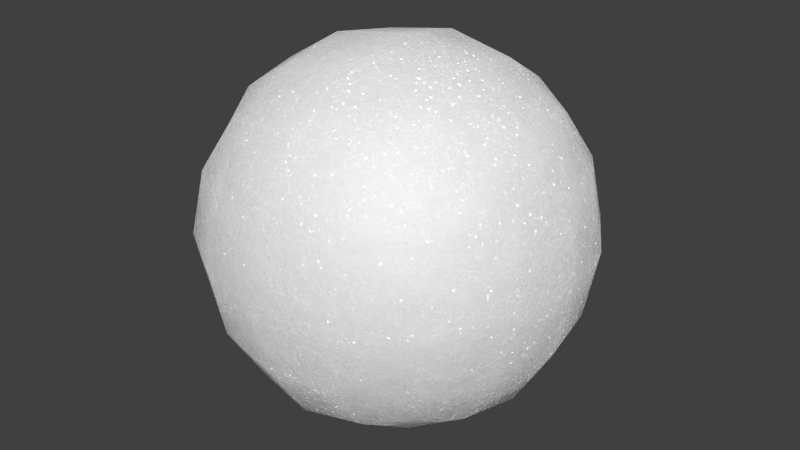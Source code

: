 # Source: 86-good-snow.blend  (saved by Blender 2.76.0; exported with 4.5.12 LTS)
import bpy
from mathutils import Matrix  # noqa: F401  (used for matrix-valued properties, if any)

bpy.ops.wm.read_factory_settings(use_empty=True)
scene = bpy.context.scene
scene.name = 'Scene'

# ---- collections
col_collection_1 = bpy.data.collections.new('Collection 1'); scene.collection.children.link(col_collection_1)

# ---- materials (node trees are filled in below, after node groups)
mat_good_snow = bpy.data.materials.new('Good Snow')
mat_good_snow.alpha_threshold = 0.0
mat_good_snow.diffuse_color = (0.7692, 0.9, 1.0, 1.0)
mat_good_snow.specular_color = (0.2218, 0.4028, 1.0)
mat_good_snow.roughness = 0.5
mat_good_snow.line_color = (0.0, 0.0, 0.0, 1.0)

# ---- node groups
ng_good_snow = bpy.data.node_groups.new('Good Snow', 'ShaderNodeTree')
_s = ng_good_snow.interface.new_socket(name='Shader', in_out='OUTPUT', socket_type='NodeSocketShader')
_s = ng_good_snow.interface.new_socket(name='Displacement', in_out='OUTPUT', socket_type='NodeSocketFloat')
_s.min_value = 0.0
_s.max_value = 0.0
_s = ng_good_snow.interface.new_socket(name='Color', in_out='INPUT', socket_type='NodeSocketColor')
_s.default_value = (0.8, 0.8, 0.8, 1.0)
_s = ng_good_snow.interface.new_socket(name='Scale', in_out='INPUT', socket_type='NodeSocketFloat')
_s.default_value = 135.0
_s.min_value = -1000.0
_s.max_value = 1000.0
_N = ng_good_snow.nodes; _L = ng_good_snow.links
n0 = _N.new('ShaderNodeTexNoise'); n0.name = 'Noise Texture'; n0.location = (-695, 375)
n0.inputs[2].default_value = 150.0
n1 = _N.new('ShaderNodeBump'); n1.name = 'Bump'; n1.location = (-471, 388)
n1.inputs[0].default_value = 0.05
n1.inputs[1].default_value = 0.1
n1.inputs[2].default_value = 1.0
n2 = _N.new('ShaderNodeMixShader'); n2.name = 'Mix Shader'; n2.location = (-16, 420)
n2.inputs[0].default_value = 0.2
n3 = _N.new('ShaderNodeNormalMap'); n3.name = 'Normal Map'; n3.location = (-472, 44)
n4 = _N.new('ShaderNodeBsdfAnisotropic'); n4.name = 'Glossy BSDF.001'; n4.location = (-230, 64)
n4.distribution = 'GGX'
n4.inputs[1].default_value = 0.4472
n5 = _N.new('ShaderNodeNormalMap'); n5.name = 'Normal Map.001'; n5.location = (-472, -274)
n6 = _N.new('ShaderNodeTexVoronoi'); n6.name = 'Voronoi Texture.001'; n6.location = (-671, -157)
n7 = _N.new('ShaderNodeBsdfAnisotropic'); n7.name = 'Glossy BSDF.002'; n7.location = (-230, -255)
n7.distribution = 'GGX'
n7.inputs[1].default_value = 0.4472
n8 = _N.new('ShaderNodeBsdfTranslucent'); n8.name = 'Translucent BSDF.001'; n8.location = (-230, -420)
n9 = _N.new('ShaderNodeMixShader'); n9.name = 'Mix Shader.001'; n9.location = (0, 131)
n10 = _N.new('ShaderNodeMixShader'); n10.name = 'Mix Shader.002'; n10.location = (0, -198)
n11 = _N.new('ShaderNodeTexVoronoi'); n11.name = 'Voronoi Texture'; n11.location = (-671, 161)
n12 = _N.new('ShaderNodeMixShader'); n12.name = 'Mix Shader.003'; n12.location = (231, 115)
n13 = _N.new('ShaderNodeTexNoise'); n13.name = 'Noise Texture.001'; n13.location = (510, 208)
n13.inputs[2].default_value = 4.0
n13.inputs[3].default_value = 16.0
n14 = _N.new('ShaderNodeTexCoord'); n14.name = 'Texture Coordinate'; n14.location = (-915, 394)
n15 = _N.new('ShaderNodeBsdfAnisotropic'); n15.name = 'Glossy BSDF'; n15.location = (-235, 242)
n15.distribution = 'GGX'
n15.inputs[1].default_value = 0.7071
n16 = _N.new('NodeGroupOutput'); n16.name = 'Shader'; n16.location = (1118, 0)
n17 = _N.new('ShaderNodeAddShader'); n17.name = 'Add Shader'; n17.location = (440, 342)
n18 = _N.new('ShaderNodeMath'); n18.name = 'Math'; n18.location = (710, 219)
n18.operation = 'MULTIPLY'
n18.inputs[1].default_value = 0.2
n19 = _N.new('ShaderNodeBsdfTranslucent'); n19.name = 'Translucent BSDF'; n19.location = (-230, -102)
n20 = _N.new('ShaderNodeBsdfDiffuse'); n20.name = 'Diffuse BSDF'; n20.location = (-246, 384)
n21 = _N.new('ShaderNodeMath'); n21.name = 'Math.001'; n21.location = (-1051, -347)
n22 = _N.new('ShaderNodeMath'); n22.name = 'Math.002'; n22.location = (-920, -83)
n22.operation = 'MULTIPLY'
n22.inputs[1].default_value = 5.0
n23 = _N.new('NodeGroupInput'); n23.name = 'Group Input'; n23.location = (-1118, 68)
_L.new(n20.outputs[0], n2.inputs[1])
_L.new(n1.outputs[0], n20.inputs[2])
_L.new(n0.outputs[0], n1.inputs[3])
_L.new(n14.outputs[3], n0.inputs[0])
_L.new(n2.outputs[0], n17.inputs[0])
_L.new(n15.outputs[0], n2.inputs[2])
_L.new(n1.outputs[0], n15.inputs[4])
_L.new(n14.outputs[3], n11.inputs[0])
_L.new(n4.outputs[0], n9.inputs[1])
_L.new(n3.outputs[0], n4.inputs[4])
_L.new(n11.outputs[1], n3.inputs[1])
_L.new(n7.outputs[0], n10.inputs[1])
_L.new(n5.outputs[0], n7.inputs[4])
_L.new(n6.outputs[1], n5.inputs[1])
_L.new(n8.outputs[0], n10.inputs[2])
_L.new(n14.outputs[3], n6.inputs[0])
_L.new(n9.outputs[0], n12.inputs[1])
_L.new(n12.outputs[0], n17.inputs[1])
_L.new(n10.outputs[0], n12.inputs[2])
_L.new(n13.outputs[1], n18.inputs[0])
_L.new(n14.outputs[3], n13.inputs[0])
_L.new(n17.outputs[0], n16.inputs[0])
_L.new(n18.outputs[0], n16.inputs[1])
_L.new(n23.outputs[0], n8.inputs[0])
_L.new(n23.outputs[0], n7.inputs[0])
_L.new(n23.outputs[0], n19.inputs[0])
_L.new(n23.outputs[0], n4.inputs[0])
_L.new(n23.outputs[0], n15.inputs[0])
_L.new(n23.outputs[0], n20.inputs[0])
_L.new(n23.outputs[1], n11.inputs[2])
_L.new(n22.outputs[0], n6.inputs[2])
_L.new(n23.outputs[1], n22.inputs[0])
_L.new(n11.outputs[1], n9.inputs[0])
_L.new(n6.outputs[1], n10.inputs[0])
n16.is_active_output = True

# ---- material node trees
mat_good_snow.use_nodes = True; mat_good_snow.node_tree.nodes.clear()
_N = mat_good_snow.node_tree.nodes; _L = mat_good_snow.node_tree.links
n0 = _N.new('ShaderNodeOutputMaterial'); n0.name = 'Material Output'; n0.location = (101, -19)
n1 = _N.new('ShaderNodeGroup'); n1.name = 'Group'; n1.location = (-101, 19)
n1.node_tree = ng_good_snow
n1.inputs[0].default_value = (0.8, 0.8, 0.8, 1.0)
n1.inputs[1].default_value = 135.0
n2 = _N.new('ShaderNodeDisplacement'); n2.name = 'Displacement'; n2.location = (0, 0)
n2.inputs[1].default_value = 0.0
n2.inputs[2].default_value = 0.1
_L.new(n1.outputs[0], n0.inputs[0])
_L.new(n1.outputs[1], n2.inputs[0])
_L.new(n2.outputs[0], n0.inputs[2])
n0.is_active_output = True

# ---- world
world_world = bpy.data.worlds.new('World'); scene.world = world_world
world_world.color = (0.05088, 0.05088, 0.05088)
world_world.use_sun_shadow = False
world_world.sun_shadow_jitter_overblur = 0.0
world_world.cycles.sampling_method = 'MANUAL'
world_world.cycles.sample_map_resolution = 256

# ---- meshes
me_test = bpy.data.meshes.new('Test')
me_test.from_pydata([(4.54e-08, 1.118e-07, -0.8785), (0.3507, 3.725e-08, -0.8194), (-2.235e-08, -0.3507, -0.8194), (-0.3507, 1.639e-07, -0.8194), (1.043e-07, 0.3507, -0.8194), (0.3264, 0.3264, -0.7639), (0.3264, -0.3264, -0.7639), (-0.3264, -0.3264, -0.7639), (-0.3264, 0.3264, -0.7639), (-1.136e-07, -1.648e-07, 0.8785), (0.0, 0.3507, 0.8194), (-0.3507, -4.47e-08, 0.8194), (-2.235e-07, -0.3507, 0.8194), (0.3507, -2.682e-07, 0.8194), (0.3264, 0.3264, 0.7639), (-0.3264, 0.3264, 0.7639), (-0.3264, -0.3264, 0.7639), (0.3264, -0.3264, 0.7639), (0.8785, -2.608e-07, 0.0), (0.8194, 0.3507, 0.0), (0.8194, -3.129e-07, 0.3507), (0.8194, -0.3507, 0.0), (0.8194, -1.714e-07, -0.3507), (0.7639, 0.3264, -0.3264), (0.7639, 0.3264, 0.3264), (0.7639, -0.3264, 0.3264), (0.7639, -0.3264, -0.3264), (-2.608e-07, -0.8785, 0.0), (0.3507, -0.8194, 0.0), (-3.055e-07, -0.8194, 0.3507), (-0.3507, -0.8194, 0.0), (-1.937e-07, -0.8194, -0.3507), (0.3264, -0.7639, -0.3264), (0.3264, -0.7639, 0.3264), (-0.3264, -0.7639, 0.3264), (-0.3264, -0.7639, -0.3264), (-0.8785, 1.849e-07, 0.0), (-0.8194, -0.3507, 0.0), (-0.8194, 1.341e-07, 0.3507), (-0.8194, 0.3507, 0.0), (-0.8194, 1.937e-07, -0.3507), (-0.7639, -0.3264, -0.3264), (-0.7639, -0.3264, 0.3264), (-0.7639, 0.3264, 0.3264), (-0.7639, 0.3264, -0.3264), (1.963e-07, 0.8785, 0.0), (0.3507, 0.8194, 0.0), (1.788e-07, 0.8194, -0.3507), (-0.3507, 0.8194, 0.0), (1.714e-07, 0.8194, 0.3507), (0.3264, 0.7639, 0.3264), (0.3264, 0.7639, -0.3264), (-0.3264, 0.7639, -0.3264), (-0.3264, 0.7639, 0.3264), (0.599, 0.3021, -0.599), (0.6432, -6.333e-08, -0.6432), (0.599, -0.3021, -0.599), (0.3021, 0.599, -0.599), (1.462e-07, 0.6432, -0.6432), (-0.3021, 0.599, -0.599), (0.599, 0.599, -0.3021), (0.6432, 0.6432, 0.0), (0.599, 0.599, 0.3021), (0.3021, -0.599, -0.599), (-9.872e-08, -0.6432, -0.6432), (-0.3021, -0.599, -0.599), (0.599, -0.599, -0.3021), (0.6432, -0.6432, 0.0), (0.599, -0.599, 0.3021), (-0.599, -0.3021, -0.599), (-0.6432, 1.9e-07, -0.6432), (-0.599, 0.3021, -0.599), (-0.599, -0.599, -0.3021), (-0.6432, -0.6432, 0.0), (-0.599, -0.599, 0.3021), (-0.599, 0.599, -0.3021), (-0.6432, 0.6432, 0.0), (-0.599, 0.599, 0.3021), (0.599, 0.3021, 0.599), (0.6432, -3.316e-07, 0.6432), (0.599, -0.3021, 0.599), (0.3021, 0.599, 0.599), (1.146e-07, 0.6432, 0.6432), (-0.3021, 0.599, 0.599), (0.3021, -0.599, 0.599), (-2.962e-07, -0.6432, 0.6432), (-0.3021, -0.599, 0.599), (-0.599, -0.3021, 0.599), (-0.6432, 6.333e-08, 0.6432), (-0.599, 0.3021, 0.599), (0.5093, 0.5093, -0.5093), (0.5093, -0.5093, -0.5093), (-0.5093, -0.5093, -0.5093), (-0.5093, 0.5093, -0.5093), (0.5093, 0.5093, 0.5093), (0.5093, -0.5093, 0.5093), (-0.5093, -0.5093, 0.5093), (-0.5093, 0.5093, 0.5093)], [], [(0, 4, 5, 1), (1, 5, 54, 55), (4, 58, 57, 5), (5, 57, 90, 54), (0, 1, 6, 2), (2, 6, 63, 64), (1, 55, 56, 6), (6, 56, 91, 63), (0, 2, 7, 3), (3, 7, 69, 70), (2, 64, 65, 7), (7, 65, 92, 69), (0, 3, 8, 4), (4, 8, 59, 58), (3, 70, 71, 8), (8, 71, 93, 59), (9, 13, 14, 10), (10, 14, 81, 82), (13, 79, 78, 14), (14, 78, 94, 81), (9, 10, 15, 11), (11, 15, 89, 88), (10, 82, 83, 15), (15, 83, 97, 89), (9, 11, 16, 12), (12, 16, 86, 85), (11, 88, 87, 16), (16, 87, 96, 86), (9, 12, 17, 13), (13, 17, 80, 79), (12, 85, 84, 17), (17, 84, 95, 80), (18, 22, 23, 19), (19, 23, 60, 61), (22, 55, 54, 23), (23, 54, 90, 60), (18, 19, 24, 20), (20, 24, 78, 79), (19, 61, 62, 24), (24, 62, 94, 78), (18, 20, 25, 21), (21, 25, 68, 67), (20, 79, 80, 25), (25, 80, 95, 68), (18, 21, 26, 22), (22, 26, 56, 55), (21, 67, 66, 26), (26, 66, 91, 56), (27, 31, 32, 28), (28, 32, 66, 67), (31, 64, 63, 32), (32, 63, 91, 66), (27, 28, 33, 29), (29, 33, 84, 85), (28, 67, 68, 33), (33, 68, 95, 84), (27, 29, 34, 30), (30, 34, 74, 73), (29, 85, 86, 34), (34, 86, 96, 74), (27, 30, 35, 31), (31, 35, 65, 64), (30, 73, 72, 35), (35, 72, 92, 65), (36, 40, 41, 37), (37, 41, 72, 73), (40, 70, 69, 41), (41, 69, 92, 72), (36, 37, 42, 38), (38, 42, 87, 88), (37, 73, 74, 42), (42, 74, 96, 87), (36, 38, 43, 39), (39, 43, 77, 76), (38, 88, 89, 43), (43, 89, 97, 77), (36, 39, 44, 40), (40, 44, 71, 70), (39, 76, 75, 44), (44, 75, 93, 71), (45, 49, 50, 46), (46, 50, 62, 61), (49, 82, 81, 50), (50, 81, 94, 62), (45, 46, 51, 47), (47, 51, 57, 58), (46, 61, 60, 51), (51, 60, 90, 57), (45, 47, 52, 48), (48, 52, 75, 76), (47, 58, 59, 52), (52, 59, 93, 75), (45, 48, 53, 49), (49, 53, 83, 82), (48, 76, 77, 53), (53, 77, 97, 83)])
me_test.polygons.foreach_set('use_smooth', [True] * 96)
me_test.materials.append(mat_good_snow)
me_test.use_remesh_preserve_volume = False
me_test.use_remesh_preserve_attributes = False
me_test.use_mirror_vertex_groups = False
me_test.update()

# ---- objects
ob_test = bpy.data.objects.new('Test', me_test)

# ---- transforms, parenting, visibility, modifiers, constraints
ob_test.location = (0.0, 0.0, 0.0)
ob_test.lock_rotations_4d = False
ob_test.empty_display_type = 'ARROWS'
ob_test.lineart.crease_threshold = 0.0

# ---- collection membership
col_collection_1.objects.link(ob_test)

# ---- scene / render settings (as saved in the file)
scene.frame_start = 1; scene.frame_end = 250; scene.frame_set(1)
scene.render.engine = 'CYCLES'
scene.render.resolution_percentage = 50
scene.render.dither_intensity = 0.0
scene.cycles.use_denoising = False
scene.cycles.samples = 10
scene.cycles.sampling_pattern = 'TABULATED_SOBOL'
scene.cycles.light_sampling_threshold = 0.0
scene.cycles.use_adaptive_sampling = False
scene.cycles.use_light_tree = False
scene.cycles.blur_glossy = 0.0
scene.cycles.volume_bounces = 1
scene.cycles.pixel_filter_type = 'GAUSSIAN'
scene.cycles.sample_clamp_indirect = 0.0
scene.view_settings.view_transform = 'Standard'
bpy.context.view_layer.update()

# ---- added for rendering (the .blend has no active camera and no usable light): camera, sun
cam_auto = bpy.data.cameras.new('AutoCamera')
cam_auto.lens = 50.0
cam_auto.sensor_width = 36.0
cam_auto.clip_end = 1000.0
ob_auto_camera = bpy.data.objects.new('AutoCamera', cam_auto)
scene.collection.objects.link(ob_auto_camera)
ob_auto_camera.location = (2.81557, -3.37868, 2.25245)
ob_auto_camera.rotation_euler = (1.09748, -7.21219e-08, 0.694738)
scene.camera = ob_auto_camera
light_auto_sun = bpy.data.lights.new('AutoSun', 'SUN')
light_auto_sun.energy = 3.0
light_auto_sun.angle = 0.0523599
ob_auto_sun = bpy.data.objects.new('AutoSun', light_auto_sun)
scene.collection.objects.link(ob_auto_sun)
ob_auto_sun.rotation_euler = (0.872665, 0.174533, 0.523599)
bpy.context.view_layer.update()
